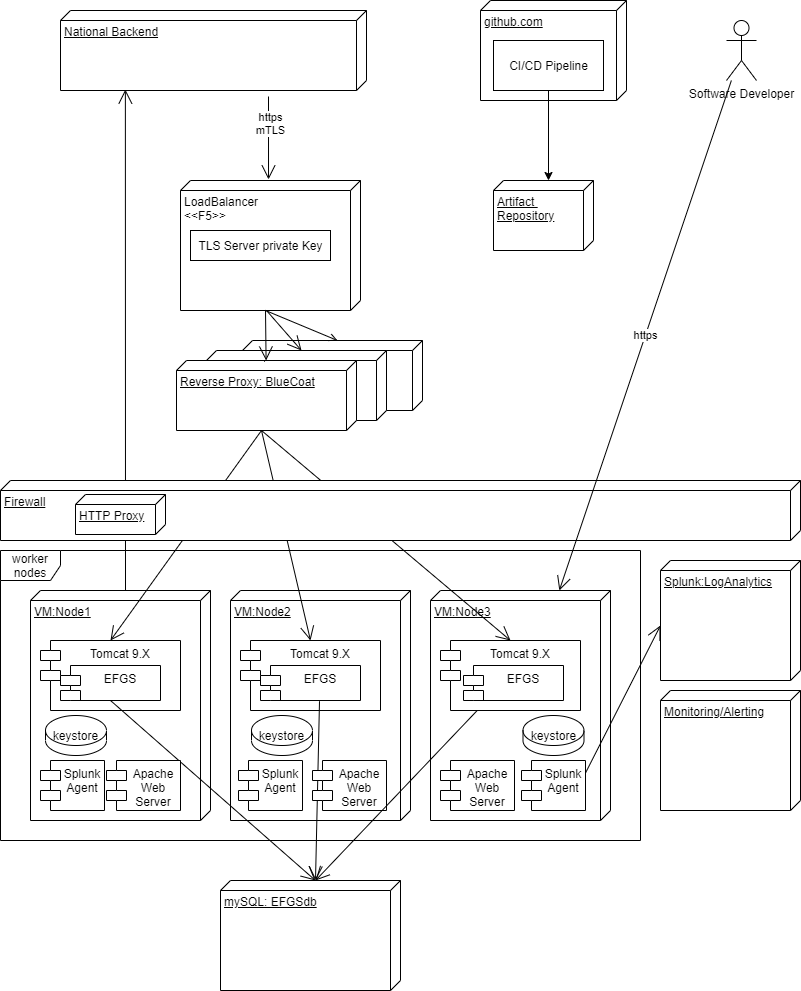

The diagram above was exported from draw.io. Its source (the exported page's mxGraphModel, read from the mxfile embedded in the PNG):
<mxGraphModel dx="702" dy="2738" grid="1" gridSize="10" guides="1" tooltips="1" connect="1" arrows="1" fold="1" page="1" pageScale="1" pageWidth="827" pageHeight="1169" math="0" shadow="0">
  <root>
    <mxCell id="0" />
    <mxCell id="1" parent="0" />
    <mxCell id="g5rJ6gH2hUHkM9L1dQct-80" value="" style="endArrow=open;endFill=1;endSize=12;html=1;exitX=0;exitY=0;exitDx=0;exitDy=85;exitPerimeter=0;entryX=0.988;entryY=0.788;entryDx=0;entryDy=0;entryPerimeter=0;" parent="1" source="g5rJ6gH2hUHkM9L1dQct-9" target="g5rJ6gH2hUHkM9L1dQct-79" edge="1">
      <mxGeometry width="160" relative="1" as="geometry">
        <mxPoint x="290" y="360" as="sourcePoint" />
        <mxPoint x="450" y="360" as="targetPoint" />
      </mxGeometry>
    </mxCell>
    <mxCell id="g5rJ6gH2hUHkM9L1dQct-84" value="Reverse Proxy: BlueCoat" style="verticalAlign=top;align=left;spacingTop=8;spacingLeft=2;spacingRight=12;shape=cube;size=10;direction=south;fontStyle=4;html=1;" parent="1" vertex="1">
      <mxGeometry x="256" y="230" width="180" height="70" as="geometry" />
    </mxCell>
    <mxCell id="g5rJ6gH2hUHkM9L1dQct-83" value="Reverse Proxy: BlueCoat" style="verticalAlign=top;align=left;spacingTop=8;spacingLeft=2;spacingRight=12;shape=cube;size=10;direction=south;fontStyle=4;html=1;" parent="1" vertex="1">
      <mxGeometry x="220" y="240" width="180" height="70" as="geometry" />
    </mxCell>
    <mxCell id="g5rJ6gH2hUHkM9L1dQct-1" value="LoadBalancer&lt;br&gt;&amp;lt;&amp;lt;F5&amp;gt;&amp;gt;" style="verticalAlign=top;align=left;spacingTop=8;spacingLeft=2;spacingRight=12;shape=cube;size=10;direction=south;fontStyle=0;html=1;" parent="1" vertex="1">
      <mxGeometry x="194" y="70" width="180" height="130" as="geometry" />
    </mxCell>
    <mxCell id="g5rJ6gH2hUHkM9L1dQct-2" value="TLS Server private Key" style="html=1;" parent="1" vertex="1">
      <mxGeometry x="204" y="120" width="140" height="30" as="geometry" />
    </mxCell>
    <mxCell id="g5rJ6gH2hUHkM9L1dQct-86" style="edgeStyle=none;rounded=0;orthogonalLoop=1;jettySize=auto;html=1;entryX=0;entryY=0;entryDx=0;entryDy=85;entryPerimeter=0;endArrow=open;endFill=0;exitX=0;exitY=0;exitDx=130;exitDy=95;exitPerimeter=0;" parent="1" source="g5rJ6gH2hUHkM9L1dQct-1" target="g5rJ6gH2hUHkM9L1dQct-84" edge="1">
      <mxGeometry relative="1" as="geometry" />
    </mxCell>
    <mxCell id="g5rJ6gH2hUHkM9L1dQct-6" value="" style="endArrow=open;endFill=0;endSize=12;html=1;entryX=-0.008;entryY=0.511;entryDx=0;entryDy=0;entryPerimeter=0;" parent="1" target="g5rJ6gH2hUHkM9L1dQct-1" edge="1">
      <mxGeometry width="160" relative="1" as="geometry">
        <mxPoint x="282" y="-14" as="sourcePoint" />
        <mxPoint x="54" y="50" as="targetPoint" />
      </mxGeometry>
    </mxCell>
    <mxCell id="t1WPH8R_PjAl8OOZS1m8-1" value="https&lt;br&gt;mTLS" style="edgeLabel;html=1;align=center;verticalAlign=middle;resizable=0;points=[];" vertex="1" connectable="0" parent="g5rJ6gH2hUHkM9L1dQct-6">
      <mxGeometry x="-0.3491" y="1" relative="1" as="geometry">
        <mxPoint as="offset" />
      </mxGeometry>
    </mxCell>
    <mxCell id="g5rJ6gH2hUHkM9L1dQct-8" value="worker nodes" style="shape=umlFrame;whiteSpace=wrap;html=1;" parent="1" vertex="1">
      <mxGeometry x="14" y="440" width="640" height="290" as="geometry" />
    </mxCell>
    <mxCell id="g5rJ6gH2hUHkM9L1dQct-9" value="VM:Node1" style="verticalAlign=top;align=left;spacingTop=8;spacingLeft=2;spacingRight=12;shape=cube;size=10;direction=south;fontStyle=4;html=1;" parent="1" vertex="1">
      <mxGeometry x="44" y="480" width="180" height="230" as="geometry" />
    </mxCell>
    <mxCell id="g5rJ6gH2hUHkM9L1dQct-10" value="VM:Node2" style="verticalAlign=top;align=left;spacingTop=8;spacingLeft=2;spacingRight=12;shape=cube;size=10;direction=south;fontStyle=4;html=1;" parent="1" vertex="1">
      <mxGeometry x="244" y="480" width="180" height="230" as="geometry" />
    </mxCell>
    <mxCell id="g5rJ6gH2hUHkM9L1dQct-11" value="VM:Node3" style="verticalAlign=top;align=left;spacingTop=8;spacingLeft=2;spacingRight=12;shape=cube;size=10;direction=south;fontStyle=4;html=1;" parent="1" vertex="1">
      <mxGeometry x="444" y="480" width="180" height="230" as="geometry" />
    </mxCell>
    <mxCell id="g5rJ6gH2hUHkM9L1dQct-15" value="Tomcat 9.X" style="shape=module;align=left;spacingLeft=20;align=center;verticalAlign=top;" parent="1" vertex="1">
      <mxGeometry x="54" y="530" width="140" height="70" as="geometry" />
    </mxCell>
    <mxCell id="g5rJ6gH2hUHkM9L1dQct-16" value="Tomcat 9.X" style="shape=module;align=left;spacingLeft=20;align=center;verticalAlign=top;" parent="1" vertex="1">
      <mxGeometry x="254" y="530" width="140" height="70" as="geometry" />
    </mxCell>
    <mxCell id="g5rJ6gH2hUHkM9L1dQct-17" value="Tomcat 9.X" style="shape=module;align=left;spacingLeft=20;align=center;verticalAlign=top;" parent="1" vertex="1">
      <mxGeometry x="454" y="530" width="140" height="70" as="geometry" />
    </mxCell>
    <mxCell id="g5rJ6gH2hUHkM9L1dQct-22" value="" style="endArrow=open;endFill=1;endSize=12;html=1;exitX=0;exitY=0;exitDx=70;exitDy=95;exitPerimeter=0;entryX=0.5;entryY=0;entryDx=0;entryDy=0;" parent="1" source="g5rJ6gH2hUHkM9L1dQct-53" target="g5rJ6gH2hUHkM9L1dQct-15" edge="1">
      <mxGeometry width="160" relative="1" as="geometry">
        <mxPoint x="324" y="410" as="sourcePoint" />
        <mxPoint x="484" y="410" as="targetPoint" />
      </mxGeometry>
    </mxCell>
    <mxCell id="g5rJ6gH2hUHkM9L1dQct-23" value="" style="endArrow=open;endFill=1;endSize=12;html=1;entryX=0.5;entryY=0;entryDx=0;entryDy=0;exitX=0;exitY=0;exitDx=70;exitDy=95;exitPerimeter=0;" parent="1" source="g5rJ6gH2hUHkM9L1dQct-53" target="g5rJ6gH2hUHkM9L1dQct-16" edge="1">
      <mxGeometry width="160" relative="1" as="geometry">
        <mxPoint x="284" y="360" as="sourcePoint" />
        <mxPoint x="484" y="410" as="targetPoint" />
      </mxGeometry>
    </mxCell>
    <mxCell id="g5rJ6gH2hUHkM9L1dQct-24" value="" style="endArrow=open;endFill=1;endSize=12;html=1;exitX=0;exitY=0;exitDx=70;exitDy=95;exitPerimeter=0;entryX=0.5;entryY=0;entryDx=0;entryDy=0;" parent="1" source="g5rJ6gH2hUHkM9L1dQct-53" target="g5rJ6gH2hUHkM9L1dQct-17" edge="1">
      <mxGeometry width="160" relative="1" as="geometry">
        <mxPoint x="324" y="410" as="sourcePoint" />
        <mxPoint x="484" y="410" as="targetPoint" />
      </mxGeometry>
    </mxCell>
    <mxCell id="g5rJ6gH2hUHkM9L1dQct-26" value="Firewall" style="verticalAlign=top;align=left;spacingTop=8;spacingLeft=2;spacingRight=12;shape=cube;size=10;direction=south;fontStyle=4;html=1;" parent="1" vertex="1">
      <mxGeometry x="14" y="370" width="800" height="60" as="geometry" />
    </mxCell>
    <mxCell id="g5rJ6gH2hUHkM9L1dQct-29" value="mySQL: EFGSdb" style="verticalAlign=top;align=left;spacingTop=8;spacingLeft=2;spacingRight=12;shape=cube;size=10;direction=south;fontStyle=4;html=1;" parent="1" vertex="1">
      <mxGeometry x="234" y="770" width="180" height="110" as="geometry" />
    </mxCell>
    <mxCell id="g5rJ6gH2hUHkM9L1dQct-31" value="" style="endArrow=open;endFill=1;endSize=12;html=1;exitX=0.5;exitY=1;exitDx=0;exitDy=0;entryX=0;entryY=0;entryDx=0;entryDy=85;entryPerimeter=0;" parent="1" source="g5rJ6gH2hUHkM9L1dQct-32" target="g5rJ6gH2hUHkM9L1dQct-29" edge="1">
      <mxGeometry width="160" relative="1" as="geometry">
        <mxPoint x="174" y="760" as="sourcePoint" />
        <mxPoint x="224" y="720" as="targetPoint" />
      </mxGeometry>
    </mxCell>
    <mxCell id="g5rJ6gH2hUHkM9L1dQct-32" value="EFGS" style="shape=module;align=left;spacingLeft=20;align=center;verticalAlign=top;" parent="1" vertex="1">
      <mxGeometry x="74" y="555" width="100" height="35" as="geometry" />
    </mxCell>
    <mxCell id="g5rJ6gH2hUHkM9L1dQct-33" value="EFGS" style="shape=module;align=left;spacingLeft=20;align=center;verticalAlign=top;" parent="1" vertex="1">
      <mxGeometry x="274" y="555" width="100" height="35" as="geometry" />
    </mxCell>
    <mxCell id="g5rJ6gH2hUHkM9L1dQct-34" value="EFGS" style="shape=module;align=left;spacingLeft=20;align=center;verticalAlign=top;" parent="1" vertex="1">
      <mxGeometry x="477" y="555" width="100" height="35" as="geometry" />
    </mxCell>
    <mxCell id="g5rJ6gH2hUHkM9L1dQct-35" value="" style="endArrow=open;endFill=1;endSize=12;html=1;exitX=0.59;exitY=1.02;exitDx=0;exitDy=0;exitPerimeter=0;entryX=0;entryY=0;entryDx=0;entryDy=85;entryPerimeter=0;" parent="1" source="g5rJ6gH2hUHkM9L1dQct-33" target="g5rJ6gH2hUHkM9L1dQct-29" edge="1">
      <mxGeometry width="160" relative="1" as="geometry">
        <mxPoint x="394" y="630" as="sourcePoint" />
        <mxPoint x="394" y="750" as="targetPoint" />
      </mxGeometry>
    </mxCell>
    <mxCell id="g5rJ6gH2hUHkM9L1dQct-41" value="github.com" style="verticalAlign=top;align=left;spacingTop=8;spacingLeft=2;spacingRight=12;shape=cube;size=10;direction=south;fontStyle=4;html=1;" parent="1" vertex="1">
      <mxGeometry x="494" y="-110" width="146" height="100" as="geometry" />
    </mxCell>
    <mxCell id="g5rJ6gH2hUHkM9L1dQct-43" value="CI/CD Pipeline" style="html=1;" parent="1" vertex="1">
      <mxGeometry x="507" y="-70" width="110" height="50" as="geometry" />
    </mxCell>
    <mxCell id="g5rJ6gH2hUHkM9L1dQct-51" value="Monitoring/Alerting" style="verticalAlign=top;align=left;spacingTop=8;spacingLeft=2;spacingRight=12;shape=cube;size=10;direction=south;fontStyle=4;html=1;" parent="1" vertex="1">
      <mxGeometry x="674" y="580" width="140" height="120" as="geometry" />
    </mxCell>
    <mxCell id="g5rJ6gH2hUHkM9L1dQct-52" value="Splunk:LogAnalytics" style="verticalAlign=top;align=left;spacingTop=8;spacingLeft=2;spacingRight=12;shape=cube;size=10;direction=south;fontStyle=4;html=1;" parent="1" vertex="1">
      <mxGeometry x="674" y="450" width="140" height="120" as="geometry" />
    </mxCell>
    <mxCell id="g5rJ6gH2hUHkM9L1dQct-53" value="Reverse Proxy: BlueCoat" style="verticalAlign=top;align=left;spacingTop=8;spacingLeft=2;spacingRight=12;shape=cube;size=10;direction=south;fontStyle=4;html=1;" parent="1" vertex="1">
      <mxGeometry x="190" y="250" width="180" height="70" as="geometry" />
    </mxCell>
    <mxCell id="g5rJ6gH2hUHkM9L1dQct-56" style="edgeStyle=none;rounded=0;orthogonalLoop=1;jettySize=auto;html=1;entryX=0.017;entryY=0.511;entryDx=0;entryDy=0;entryPerimeter=0;dashed=1;endArrow=none;endFill=0;" parent="1" source="g5rJ6gH2hUHkM9L1dQct-53" target="g5rJ6gH2hUHkM9L1dQct-53" edge="1">
      <mxGeometry relative="1" as="geometry" />
    </mxCell>
    <mxCell id="g5rJ6gH2hUHkM9L1dQct-57" value="" style="endArrow=open;endFill=1;endSize=12;html=1;exitX=0;exitY=0;exitDx=130;exitDy=95;exitPerimeter=0;" parent="1" source="g5rJ6gH2hUHkM9L1dQct-1" target="g5rJ6gH2hUHkM9L1dQct-53" edge="1">
      <mxGeometry width="160" relative="1" as="geometry">
        <mxPoint y="280" as="sourcePoint" />
        <mxPoint x="160" y="280" as="targetPoint" />
      </mxGeometry>
    </mxCell>
    <mxCell id="g5rJ6gH2hUHkM9L1dQct-58" style="edgeStyle=none;rounded=0;orthogonalLoop=1;jettySize=auto;html=1;entryX=0;entryY=0.522;entryDx=0;entryDy=0;entryPerimeter=0;dashed=1;endArrow=none;endFill=0;" parent="1" source="g5rJ6gH2hUHkM9L1dQct-53" target="g5rJ6gH2hUHkM9L1dQct-53" edge="1">
      <mxGeometry relative="1" as="geometry" />
    </mxCell>
    <mxCell id="g5rJ6gH2hUHkM9L1dQct-63" value="Software Developer" style="shape=umlActor;verticalLabelPosition=bottom;verticalAlign=top;html=1;" parent="1" vertex="1">
      <mxGeometry x="740" y="-90" width="30" height="60" as="geometry" />
    </mxCell>
    <mxCell id="g5rJ6gH2hUHkM9L1dQct-64" value="https" style="endArrow=open;endFill=1;endSize=12;html=1;" parent="1" source="g5rJ6gH2hUHkM9L1dQct-63" edge="1" target="g5rJ6gH2hUHkM9L1dQct-11">
      <mxGeometry width="160" relative="1" as="geometry">
        <mxPoint x="594" y="149" as="sourcePoint" />
        <mxPoint x="755" y="70" as="targetPoint" />
      </mxGeometry>
    </mxCell>
    <mxCell id="g5rJ6gH2hUHkM9L1dQct-79" value="National Backend" style="verticalAlign=top;align=left;spacingTop=8;spacingLeft=2;spacingRight=12;shape=cube;size=10;direction=south;fontStyle=4;html=1;" parent="1" vertex="1">
      <mxGeometry x="74" y="-100" width="306" height="80" as="geometry" />
    </mxCell>
    <mxCell id="g5rJ6gH2hUHkM9L1dQct-87" value="" style="endArrow=open;endFill=1;endSize=12;html=1;entryX=0;entryY=0;entryDx=0;entryDy=85;entryPerimeter=0;" parent="1" target="g5rJ6gH2hUHkM9L1dQct-83" edge="1">
      <mxGeometry width="160" relative="1" as="geometry">
        <mxPoint x="280" y="200" as="sourcePoint" />
        <mxPoint x="490" y="360" as="targetPoint" />
      </mxGeometry>
    </mxCell>
    <mxCell id="g5rJ6gH2hUHkM9L1dQct-89" value="HTTP Proxy" style="verticalAlign=top;align=left;spacingTop=8;spacingLeft=2;spacingRight=12;shape=cube;size=10;direction=south;fontStyle=4;html=1;" parent="1" vertex="1">
      <mxGeometry x="89" y="384" width="90" height="40" as="geometry" />
    </mxCell>
    <mxCell id="g5rJ6gH2hUHkM9L1dQct-90" value="Splunk &#10;Agent" style="shape=module;align=left;spacingLeft=20;align=center;verticalAlign=top;" parent="1" vertex="1">
      <mxGeometry x="535" y="650" width="64" height="50" as="geometry" />
    </mxCell>
    <mxCell id="g5rJ6gH2hUHkM9L1dQct-91" value="" style="endArrow=open;endFill=1;endSize=12;html=1;entryX=0;entryY=0;entryDx=65;entryDy=140;entryPerimeter=0;exitX=1;exitY=0.25;exitDx=0;exitDy=0;" parent="1" source="g5rJ6gH2hUHkM9L1dQct-90" target="g5rJ6gH2hUHkM9L1dQct-52" edge="1">
      <mxGeometry width="160" relative="1" as="geometry">
        <mxPoint x="330" y="360" as="sourcePoint" />
        <mxPoint x="490" y="360" as="targetPoint" />
      </mxGeometry>
    </mxCell>
    <mxCell id="g5rJ6gH2hUHkM9L1dQct-92" value="Splunk &#10;Agent" style="shape=module;align=left;spacingLeft=20;align=center;verticalAlign=top;" parent="1" vertex="1">
      <mxGeometry x="252" y="650" width="64" height="50" as="geometry" />
    </mxCell>
    <mxCell id="g5rJ6gH2hUHkM9L1dQct-93" value="Splunk &#10;Agent" style="shape=module;align=left;spacingLeft=20;align=center;verticalAlign=top;" parent="1" vertex="1">
      <mxGeometry x="54" y="650" width="64" height="50" as="geometry" />
    </mxCell>
    <mxCell id="g5rJ6gH2hUHkM9L1dQct-94" value="Artifact &lt;br&gt;Repository" style="verticalAlign=top;align=left;spacingTop=8;spacingLeft=2;spacingRight=12;shape=cube;size=10;direction=south;fontStyle=4;html=1;" parent="1" vertex="1">
      <mxGeometry x="507" y="70" width="100" height="70" as="geometry" />
    </mxCell>
    <mxCell id="g5rJ6gH2hUHkM9L1dQct-46" style="edgeStyle=none;rounded=0;orthogonalLoop=1;jettySize=auto;html=1;endArrow=classic;endFill=1;entryX=0;entryY=0;entryDx=0;entryDy=45;entryPerimeter=0;exitX=0.5;exitY=1;exitDx=0;exitDy=0;" parent="1" source="g5rJ6gH2hUHkM9L1dQct-43" target="g5rJ6gH2hUHkM9L1dQct-94" edge="1">
      <mxGeometry relative="1" as="geometry">
        <mxPoint x="620" y="-10" as="sourcePoint" />
        <mxPoint x="720" y="20" as="targetPoint" />
      </mxGeometry>
    </mxCell>
    <mxCell id="g5rJ6gH2hUHkM9L1dQct-99" value="Apache&#10;Web &#10;Server" style="shape=module;align=left;spacingLeft=20;align=center;verticalAlign=top;" parent="1" vertex="1">
      <mxGeometry x="326" y="650" width="74" height="50" as="geometry" />
    </mxCell>
    <mxCell id="g5rJ6gH2hUHkM9L1dQct-100" value="Apache&#10;Web &#10;Server" style="shape=module;align=left;spacingLeft=20;align=center;verticalAlign=top;" parent="1" vertex="1">
      <mxGeometry x="120" y="650" width="74" height="50" as="geometry" />
    </mxCell>
    <mxCell id="g5rJ6gH2hUHkM9L1dQct-36" value="" style="endArrow=open;endFill=1;endSize=12;html=1;entryX=0;entryY=0;entryDx=0;entryDy=85;entryPerimeter=0;" parent="1" source="g5rJ6gH2hUHkM9L1dQct-17" target="g5rJ6gH2hUHkM9L1dQct-29" edge="1">
      <mxGeometry width="160" relative="1" as="geometry">
        <mxPoint x="394" y="630" as="sourcePoint" />
        <mxPoint x="484" y="760" as="targetPoint" />
      </mxGeometry>
    </mxCell>
    <mxCell id="g5rJ6gH2hUHkM9L1dQct-96" value="Apache&#10;Web &#10;Server" style="shape=module;align=left;spacingLeft=20;align=center;verticalAlign=top;" parent="1" vertex="1">
      <mxGeometry x="454" y="650" width="74" height="50" as="geometry" />
    </mxCell>
    <mxCell id="t1WPH8R_PjAl8OOZS1m8-2" value="keystore" style="shape=cylinder2;whiteSpace=wrap;html=1;boundedLbl=1;backgroundOutline=1;size=15;" vertex="1" parent="1">
      <mxGeometry x="59" y="605" width="61" height="40" as="geometry" />
    </mxCell>
    <mxCell id="t1WPH8R_PjAl8OOZS1m8-4" value="keystore" style="shape=cylinder2;whiteSpace=wrap;html=1;boundedLbl=1;backgroundOutline=1;size=15;" vertex="1" parent="1">
      <mxGeometry x="265" y="605" width="61" height="40" as="geometry" />
    </mxCell>
    <mxCell id="t1WPH8R_PjAl8OOZS1m8-5" value="keystore" style="shape=cylinder2;whiteSpace=wrap;html=1;boundedLbl=1;backgroundOutline=1;size=15;" vertex="1" parent="1">
      <mxGeometry x="536.5" y="605" width="61" height="40" as="geometry" />
    </mxCell>
  </root>
</mxGraphModel>